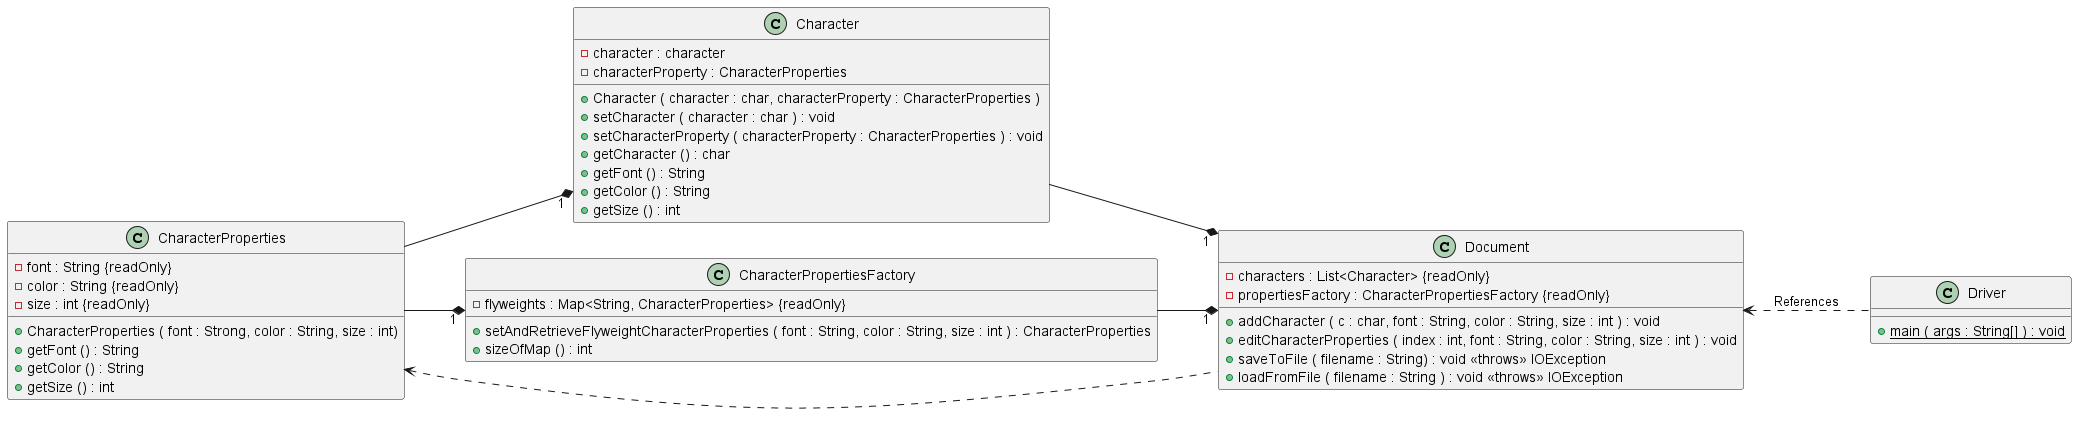

The diagram above was rendered by PlantUML. Its source (embedded in the PNG):
@startuml

left to right direction

Class Character
{
    - character : character
    - characterProperty : CharacterProperties

    + Character ( character : char, characterProperty : CharacterProperties )
    + setCharacter ( character : char ) : void
    + setCharacterProperty ( characterProperty : CharacterProperties ) : void
    + getCharacter () : char
    + getFont () : String
    + getColor () : String
    + getSize () : int
}

Class CharacterProperties
{
    - font : String {readOnly}
    - color : String {readOnly}
    - size : int {readOnly}

    + CharacterProperties ( font : Strong, color : String, size : int)
    + getFont () : String
    + getColor () : String
    + getSize () : int
}

Class CharacterPropertiesFactory
{
  - flyweights : Map<String, CharacterProperties> {readOnly}
  + setAndRetrieveFlyweightCharacterProperties ( font : String, color : String, size : int ) : CharacterProperties
  + sizeOfMap () : int
}

Class Document
{
    - characters : List<Character> {readOnly}
    - propertiesFactory : CharacterPropertiesFactory {readOnly}

    + addCharacter ( c : char, font : String, color : String, size : int ) : void
    + editCharacterProperties ( index : int, font : String, color : String, size : int ) : void
    + saveToFile ( filename : String) : void <<throws>> IOException
    + loadFromFile ( filename : String ) : void <<throws>> IOException
}

Class Driver
{
    + main ( args : String[] ) : void {static}
}

Character --* "1" Document

CharacterProperties --* "1" Character
CharacterProperties --* "1"CharacterPropertiesFactory
CharacterProperties <.. Document

CharacterPropertiesFactory --* "1" Document

Document <.. Driver : References

@enduml